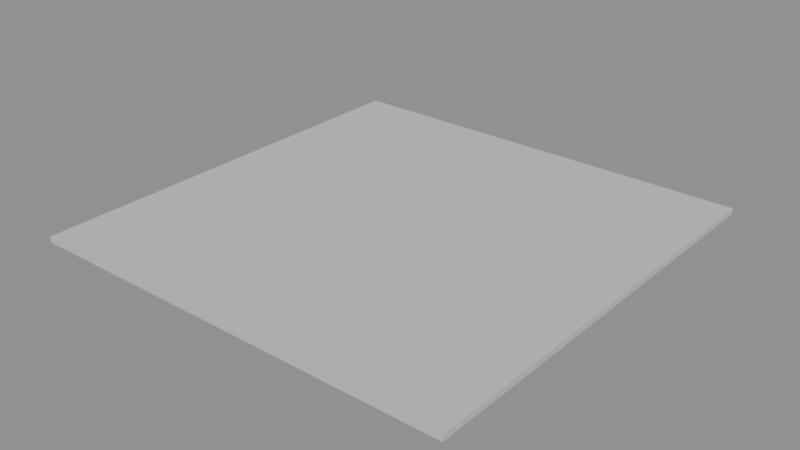 # Source: LVL_PRC_007_ChoirShrine.blend  (saved by Blender 4.2.66; exported with 4.5.12 LTS)
import bpy
from mathutils import Matrix  # noqa: F401  (used for matrix-valued properties, if any)

bpy.ops.wm.read_factory_settings(use_empty=True)
scene = bpy.context.scene
scene.name = 'LVL_PRC_007_ChoirShrine'

# ---- collections
col_lvl_prc_007_choirshrine = bpy.data.collections.new('LVL_PRC_007_ChoirShrine'); scene.collection.children.link(col_lvl_prc_007_choirshrine)
col_lvl_prc_007_choirshrine_blockout = bpy.data.collections.new('LVL_PRC_007_ChoirShrine_Blockout'); col_lvl_prc_007_choirshrine.children.link(col_lvl_prc_007_choirshrine_blockout)
col_lvl_prc_007_choirshrine_terrain = bpy.data.collections.new('LVL_PRC_007_ChoirShrine_Terrain'); col_lvl_prc_007_choirshrine.children.link(col_lvl_prc_007_choirshrine_terrain)
col_lvl_prc_007_choirshrine_markers = bpy.data.collections.new('LVL_PRC_007_ChoirShrine_Markers'); col_lvl_prc_007_choirshrine.children.link(col_lvl_prc_007_choirshrine_markers)
col_lvl_prc_007_choirshrine_volumes = bpy.data.collections.new('LVL_PRC_007_ChoirShrine_Volumes'); col_lvl_prc_007_choirshrine.children.link(col_lvl_prc_007_choirshrine_volumes)
col_lvl_prc_007_choirshrine_splines = bpy.data.collections.new('LVL_PRC_007_ChoirShrine_Splines'); col_lvl_prc_007_choirshrine.children.link(col_lvl_prc_007_choirshrine_splines)
col_lvl_prc_007_choirshrine_cameras = bpy.data.collections.new('LVL_PRC_007_ChoirShrine_Cameras'); col_lvl_prc_007_choirshrine.children.link(col_lvl_prc_007_choirshrine_cameras)
col_lvl_prc_007_choirshrine_reference = bpy.data.collections.new('LVL_PRC_007_ChoirShrine_Reference'); col_lvl_prc_007_choirshrine.children.link(col_lvl_prc_007_choirshrine_reference)

# ---- materials (node trees are filled in below, after node groups)
mat_mi_blockout_prc = bpy.data.materials.new('MI_Blockout_PRC')
mat_mi_blockout_prc.diffuse_color = (0.6, 0.6, 0.6, 1.0)

# ---- material node trees

# ---- meshes
me_blk_shrine_floor = bpy.data.meshes.new('BLK_Shrine_Floor')
me_blk_shrine_floor.from_pydata([(-7.5, -7.5, -0.1), (-7.5, -7.5, 0.1), (-7.5, 7.5, -0.1), (-7.5, 7.5, 0.1), (7.5, -7.5, -0.1), (7.5, -7.5, 0.1), (7.5, 7.5, -0.1), (7.5, 7.5, 0.1)], [], [(0, 1, 3, 2), (2, 3, 7, 6), (6, 7, 5, 4), (4, 5, 1, 0), (2, 6, 4, 0), (7, 3, 1, 5)])
me_blk_shrine_floor.materials.append(mat_mi_blockout_prc)
me_blk_shrine_floor.update()
me_vol_room_shrine = bpy.data.meshes.new('VOL_Room_Shrine')
me_vol_room_shrine.from_pydata([(-7.5, -7.5, -5.0), (-7.5, -7.5, 5.0), (-7.5, 7.5, -5.0), (-7.5, 7.5, 5.0), (7.5, -7.5, -5.0), (7.5, -7.5, 5.0), (7.5, 7.5, -5.0), (7.5, 7.5, 5.0)], [], [(0, 1, 3, 2), (2, 3, 7, 6), (6, 7, 5, 4), (4, 5, 1, 0), (2, 6, 4, 0), (7, 3, 1, 5)])
me_vol_room_shrine.update()
me_ref_bounds = bpy.data.meshes.new('REF_Bounds')
me_ref_bounds.from_pydata([(-30.0, -30.0, -10.0), (-30.0, -30.0, 10.0), (-30.0, 30.0, -10.0), (-30.0, 30.0, 10.0), (30.0, -30.0, -10.0), (30.0, -30.0, 10.0), (30.0, 30.0, -10.0), (30.0, 30.0, 10.0)], [], [(0, 1, 3, 2), (2, 3, 7, 6), (6, 7, 5, 4), (4, 5, 1, 0), (2, 6, 4, 0), (7, 3, 1, 5)])
me_ref_bounds.update()
me_ref_human_1p8m = bpy.data.meshes.new('REF_Human_1p8m')
me_ref_human_1p8m.from_pydata([(0.0, 0.3, -0.9), (0.0, 0.3, 0.9), (0.15, 0.2598, -0.9), (0.15, 0.2598, 0.9), (0.2598, 0.15, -0.9), (0.2598, 0.15, 0.9), (0.3, 0.0, -0.9), (0.3, 0.0, 0.9), (0.2598, -0.15, -0.9), (0.2598, -0.15, 0.9), (0.15, -0.2598, -0.9), (0.15, -0.2598, 0.9), (0.0, -0.3, -0.9), (0.0, -0.3, 0.9), (-0.15, -0.2598, -0.9), (-0.15, -0.2598, 0.9), (-0.2598, -0.15, -0.9), (-0.2598, -0.15, 0.9), (-0.3, 0.0, -0.9), (-0.3, 0.0, 0.9), (-0.2598, 0.15, -0.9), (-0.2598, 0.15, 0.9), (-0.15, 0.2598, -0.9), (-0.15, 0.2598, 0.9)], [], [(0, 1, 3, 2), (2, 3, 5, 4), (4, 5, 7, 6), (6, 7, 9, 8), (8, 9, 11, 10), (10, 11, 13, 12), (12, 13, 15, 14), (14, 15, 17, 16), (16, 17, 19, 18), (18, 19, 21, 20), (3, 1, 23, 21, 19, 17, 15, 13, 11, 9, 7, 5), (20, 21, 23, 22), (22, 23, 1, 0), (0, 2, 4, 6, 8, 10, 12, 14, 16, 18, 20, 22)])
me_ref_human_1p8m.update()

# ---- objects
ob_lvl_prc_007_choirshrine = bpy.data.objects.new('LVL_PRC_007_ChoirShrine', None)
ob_blk_shrine_floor = bpy.data.objects.new('BLK_Shrine_Floor', me_blk_shrine_floor)
ob_ps_poi_entry = bpy.data.objects.new('PS_POI_Entry', None)
ob_poi_main = bpy.data.objects.new('POI_Main', None)
ob_sp_group_01 = bpy.data.objects.new('SP_Group_01', None)
ob_vol_room_shrine = bpy.data.objects.new('VOL_Room_Shrine', me_vol_room_shrine)
ob_ref_bounds = bpy.data.objects.new('REF_Bounds', me_ref_bounds)
ob_ref_human_1p8m = bpy.data.objects.new('REF_Human_1p8m', me_ref_human_1p8m)

# ---- transforms, parenting, visibility, modifiers, constraints
ob_lvl_prc_007_choirshrine.location = (0.0, 0.0, 0.0)
ob_lvl_prc_007_choirshrine.empty_display_type = 'CUBE'
ob_lvl_prc_007_choirshrine.empty_display_size = 2.0
ob_blk_shrine_floor.location = (0.0, 0.0, -0.1)
ob_ps_poi_entry.location = (0.0, 0.0, 0.1)
ob_ps_poi_entry.empty_display_type = 'ARROWS'
ob_poi_main.location = (3.0, 3.0, 0.0)
ob_poi_main.empty_display_size = 2.0
ob_sp_group_01.location = (3.0, 3.0, 0.0)
ob_sp_group_01.empty_display_type = 'SPHERE'
ob_sp_group_01.empty_display_size = 2.0
ob_vol_room_shrine.location = (0.0, 0.0, 5.0)
ob_vol_room_shrine.hide_render = True
ob_vol_room_shrine.display_type = 'WIRE'
ob_ref_bounds.location = (0.0, 0.0, 10.0)
ob_ref_bounds.hide_render = True
ob_ref_bounds.display_type = 'WIRE'
ob_ref_human_1p8m.location = (1.5, 0.0, 0.9)
ob_ref_human_1p8m.hide_render = True
ob_ref_human_1p8m.display_type = 'WIRE'

# ---- collection membership
scene.collection.objects.link(ob_lvl_prc_007_choirshrine)
col_lvl_prc_007_choirshrine_blockout.objects.link(ob_blk_shrine_floor)
col_lvl_prc_007_choirshrine_markers.objects.link(ob_ps_poi_entry)
col_lvl_prc_007_choirshrine_markers.objects.link(ob_poi_main)
col_lvl_prc_007_choirshrine_markers.objects.link(ob_sp_group_01)
col_lvl_prc_007_choirshrine_volumes.objects.link(ob_vol_room_shrine)
col_lvl_prc_007_choirshrine_reference.objects.link(ob_ref_bounds)
col_lvl_prc_007_choirshrine_reference.objects.link(ob_ref_human_1p8m)

# ---- scene / render settings (as saved in the file)
scene.frame_start = 1; scene.frame_end = 250; scene.frame_set(1)
scene.render.engine = 'BLENDER_EEVEE_NEXT'
bpy.context.view_layer.update()

# ---- added for rendering (the .blend has no active camera and no usable light): camera, sun + grey world if the file has none
cam_auto = bpy.data.cameras.new('AutoCamera')
cam_auto.lens = 50.0
cam_auto.sensor_width = 36.0
cam_auto.clip_end = 1000.0
ob_auto_camera = bpy.data.objects.new('AutoCamera', cam_auto)
scene.collection.objects.link(ob_auto_camera)
ob_auto_camera.location = (19.6278, -23.5534, 15.6023)
ob_auto_camera.rotation_euler = (1.09748, -7.21219e-08, 0.694738)
scene.camera = ob_auto_camera
light_auto_sun = bpy.data.lights.new('AutoSun', 'SUN')
light_auto_sun.energy = 3.0
light_auto_sun.angle = 0.0523599
ob_auto_sun = bpy.data.objects.new('AutoSun', light_auto_sun)
scene.collection.objects.link(ob_auto_sun)
ob_auto_sun.rotation_euler = (0.872665, 0.174533, 0.523599)
if scene.world is None:
    world_auto = bpy.data.worlds.new('AutoWorld')
    world_auto.color = (0.3, 0.3, 0.3)
    scene.world = world_auto
bpy.context.view_layer.update()

